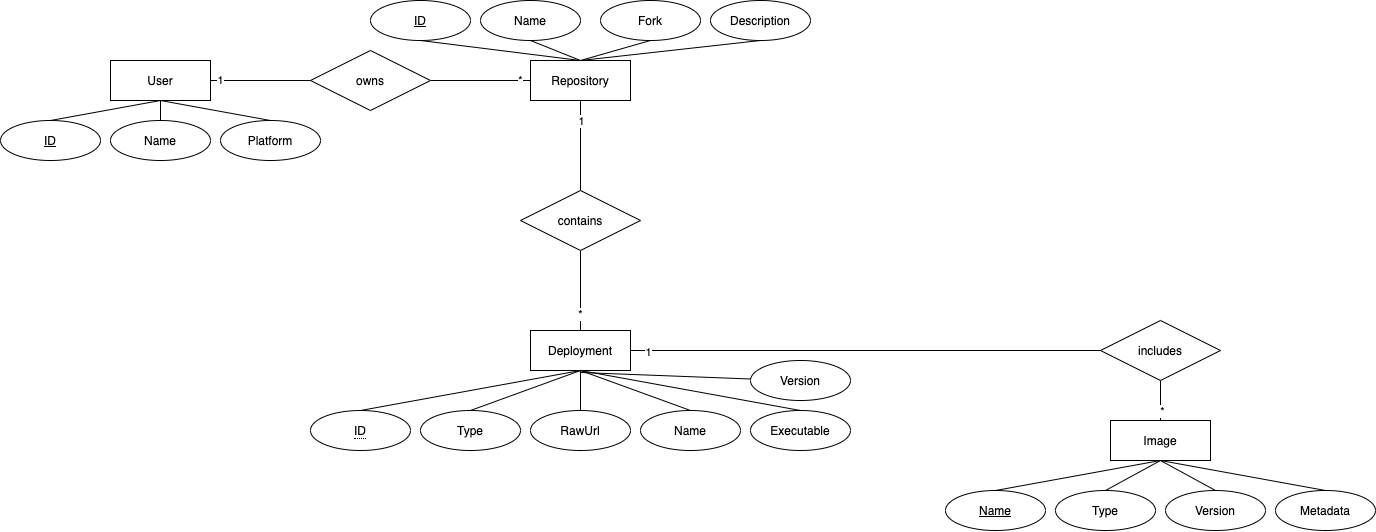

The diagram above was exported from draw.io. Its source (the exported page's mxGraphModel, read from the mxfile embedded in the PNG):
<mxGraphModel dx="2404" dy="942" grid="1" gridSize="10" guides="1" tooltips="1" connect="1" arrows="1" fold="1" page="1" pageScale="1" pageWidth="827" pageHeight="1169" math="0" shadow="0">
  <root>
    <mxCell id="0" />
    <mxCell id="1" parent="0" />
    <mxCell id="2" value="1" style="edgeStyle=none;rounded=0;orthogonalLoop=1;jettySize=auto;html=1;endArrow=none;endFill=0;entryX=0;entryY=0.5;entryDx=0;entryDy=0;" edge="1" source="6" target="15" parent="1">
      <mxGeometry x="-0.8" relative="1" as="geometry">
        <mxPoint x="260" y="100" as="targetPoint" />
        <mxPoint as="offset" />
      </mxGeometry>
    </mxCell>
    <mxCell id="3" style="edgeStyle=none;rounded=0;orthogonalLoop=1;jettySize=auto;html=1;exitX=0.5;exitY=1;exitDx=0;exitDy=0;entryX=0.5;entryY=0;entryDx=0;entryDy=0;endArrow=none;endFill=0;" edge="1" source="6" target="16" parent="1">
      <mxGeometry relative="1" as="geometry" />
    </mxCell>
    <mxCell id="4" style="edgeStyle=none;rounded=0;orthogonalLoop=1;jettySize=auto;html=1;exitX=0.5;exitY=1;exitDx=0;exitDy=0;entryX=0.5;entryY=0;entryDx=0;entryDy=0;endArrow=none;endFill=0;" edge="1" source="6" target="17" parent="1">
      <mxGeometry relative="1" as="geometry" />
    </mxCell>
    <mxCell id="5" style="edgeStyle=none;rounded=0;orthogonalLoop=1;jettySize=auto;html=1;exitX=0.5;exitY=1;exitDx=0;exitDy=0;entryX=0.5;entryY=0;entryDx=0;entryDy=0;endArrow=none;endFill=0;" edge="1" source="6" target="39" parent="1">
      <mxGeometry relative="1" as="geometry" />
    </mxCell>
    <mxCell id="6" value="User" style="whiteSpace=wrap;html=1;align=center;" vertex="1" parent="1">
      <mxGeometry x="80" y="80" width="100" height="40" as="geometry" />
    </mxCell>
    <mxCell id="7" style="rounded=0;orthogonalLoop=1;jettySize=auto;html=1;exitX=0.5;exitY=1;exitDx=0;exitDy=0;entryX=0.5;entryY=1;entryDx=0;entryDy=0;endArrow=none;endFill=0;" edge="1" source="13" target="18" parent="1">
      <mxGeometry relative="1" as="geometry">
        <Array as="points">
          <mxPoint x="550" y="80" />
        </Array>
      </mxGeometry>
    </mxCell>
    <mxCell id="8" style="edgeStyle=none;rounded=0;orthogonalLoop=1;jettySize=auto;html=1;exitX=0.5;exitY=0;exitDx=0;exitDy=0;entryX=0.5;entryY=1;entryDx=0;entryDy=0;endArrow=none;endFill=0;" edge="1" source="13" target="19" parent="1">
      <mxGeometry relative="1" as="geometry" />
    </mxCell>
    <mxCell id="9" style="edgeStyle=none;rounded=0;orthogonalLoop=1;jettySize=auto;html=1;exitX=0.5;exitY=1;exitDx=0;exitDy=0;entryX=0.5;entryY=0;entryDx=0;entryDy=0;endArrow=none;endFill=0;" edge="1" source="13" target="34" parent="1">
      <mxGeometry relative="1" as="geometry">
        <Array as="points" />
      </mxGeometry>
    </mxCell>
    <mxCell id="10" value="1" style="edgeLabel;html=1;align=center;verticalAlign=middle;resizable=0;points=[];" vertex="1" connectable="0" parent="9">
      <mxGeometry x="-0.5545" y="-1" relative="1" as="geometry">
        <mxPoint x="1" as="offset" />
      </mxGeometry>
    </mxCell>
    <mxCell id="11" style="edgeStyle=none;rounded=0;orthogonalLoop=1;jettySize=auto;html=1;exitX=0.5;exitY=0;exitDx=0;exitDy=0;entryX=0.5;entryY=1;entryDx=0;entryDy=0;endArrow=none;endFill=0;" edge="1" source="13" target="35" parent="1">
      <mxGeometry relative="1" as="geometry" />
    </mxCell>
    <mxCell id="12" style="edgeStyle=none;rounded=0;orthogonalLoop=1;jettySize=auto;html=1;exitX=0.5;exitY=0;exitDx=0;exitDy=0;entryX=0.5;entryY=1;entryDx=0;entryDy=0;endArrow=none;endFill=0;" edge="1" source="13" target="36" parent="1">
      <mxGeometry relative="1" as="geometry" />
    </mxCell>
    <mxCell id="13" value="Repository" style="whiteSpace=wrap;html=1;align=center;" vertex="1" parent="1">
      <mxGeometry x="500" y="80" width="100" height="40" as="geometry" />
    </mxCell>
    <mxCell id="14" value="*" style="edgeStyle=orthogonalEdgeStyle;rounded=0;orthogonalLoop=1;jettySize=auto;html=1;exitX=1;exitY=0.5;exitDx=0;exitDy=0;entryX=0;entryY=0.5;entryDx=0;entryDy=0;endArrow=none;endFill=0;" edge="1" source="15" target="13" parent="1">
      <mxGeometry x="0.8" relative="1" as="geometry">
        <mxPoint as="offset" />
      </mxGeometry>
    </mxCell>
    <mxCell id="15" value="owns" style="shape=rhombus;perimeter=rhombusPerimeter;whiteSpace=wrap;html=1;align=center;" vertex="1" parent="1">
      <mxGeometry x="280" y="70" width="120" height="60" as="geometry" />
    </mxCell>
    <mxCell id="16" value="ID" style="ellipse;whiteSpace=wrap;html=1;align=center;fontStyle=4;" vertex="1" parent="1">
      <mxGeometry x="-30" y="140" width="100" height="40" as="geometry" />
    </mxCell>
    <mxCell id="17" value="Name" style="ellipse;whiteSpace=wrap;html=1;align=center;" vertex="1" parent="1">
      <mxGeometry x="80" y="140" width="100" height="40" as="geometry" />
    </mxCell>
    <mxCell id="18" value="ID" style="ellipse;whiteSpace=wrap;html=1;align=center;fontStyle=4;" vertex="1" parent="1">
      <mxGeometry x="340" y="20" width="100" height="40" as="geometry" />
    </mxCell>
    <mxCell id="19" value="Name" style="ellipse;whiteSpace=wrap;html=1;align=center;" vertex="1" parent="1">
      <mxGeometry x="450" y="20" width="100" height="40" as="geometry" />
    </mxCell>
    <mxCell id="20" style="edgeStyle=none;rounded=0;orthogonalLoop=1;jettySize=auto;html=1;exitX=0.5;exitY=1;exitDx=0;exitDy=0;entryX=0.5;entryY=0;entryDx=0;entryDy=0;endArrow=none;endFill=0;" edge="1" source="28" parent="1">
      <mxGeometry relative="1" as="geometry">
        <mxPoint x="330" y="430" as="targetPoint" />
      </mxGeometry>
    </mxCell>
    <mxCell id="21" style="edgeStyle=none;rounded=0;orthogonalLoop=1;jettySize=auto;html=1;exitX=0.5;exitY=1;exitDx=0;exitDy=0;entryX=0.5;entryY=0;entryDx=0;entryDy=0;endArrow=none;endFill=0;" edge="1" source="28" target="30" parent="1">
      <mxGeometry relative="1" as="geometry" />
    </mxCell>
    <mxCell id="22" style="edgeStyle=none;rounded=0;orthogonalLoop=1;jettySize=auto;html=1;exitX=0.5;exitY=1;exitDx=0;exitDy=0;entryX=0.5;entryY=0;entryDx=0;entryDy=0;endArrow=none;endFill=0;" edge="1" source="28" target="31" parent="1">
      <mxGeometry relative="1" as="geometry" />
    </mxCell>
    <mxCell id="23" style="edgeStyle=none;rounded=0;orthogonalLoop=1;jettySize=auto;html=1;exitX=0.5;exitY=1;exitDx=0;exitDy=0;entryX=0.5;entryY=0;entryDx=0;entryDy=0;endArrow=none;endFill=0;" edge="1" source="28" target="37" parent="1">
      <mxGeometry relative="1" as="geometry" />
    </mxCell>
    <mxCell id="24" style="edgeStyle=none;rounded=0;orthogonalLoop=1;jettySize=auto;html=1;exitX=0.5;exitY=1;exitDx=0;exitDy=0;entryX=0.5;entryY=0;entryDx=0;entryDy=0;endArrow=none;endFill=0;" edge="1" source="28" parent="1">
      <mxGeometry relative="1" as="geometry">
        <mxPoint x="770" y="430" as="targetPoint" />
      </mxGeometry>
    </mxCell>
    <mxCell id="25" style="edgeStyle=none;rounded=0;orthogonalLoop=1;jettySize=auto;html=1;endArrow=none;endFill=0;" edge="1" target="51" parent="1">
      <mxGeometry relative="1" as="geometry">
        <mxPoint x="550" y="392" as="sourcePoint" />
      </mxGeometry>
    </mxCell>
    <mxCell id="26" style="edgeStyle=none;rounded=0;orthogonalLoop=1;jettySize=auto;html=1;exitX=1;exitY=0.5;exitDx=0;exitDy=0;entryX=0;entryY=0.5;entryDx=0;entryDy=0;endArrow=none;endFill=0;" edge="1" source="28" target="42" parent="1">
      <mxGeometry relative="1" as="geometry" />
    </mxCell>
    <mxCell id="27" value="1" style="edgeLabel;html=1;align=center;verticalAlign=middle;resizable=0;points=[];" vertex="1" connectable="0" parent="26">
      <mxGeometry x="-0.9291" relative="1" as="geometry">
        <mxPoint y="1" as="offset" />
      </mxGeometry>
    </mxCell>
    <mxCell id="28" value="Deployment" style="whiteSpace=wrap;html=1;align=center;" vertex="1" parent="1">
      <mxGeometry x="500" y="350" width="100" height="40" as="geometry" />
    </mxCell>
    <mxCell id="29" value="&lt;span style=&quot;border-bottom: 1px dotted&quot;&gt;ID&lt;/span&gt;" style="ellipse;whiteSpace=wrap;html=1;align=center;" vertex="1" parent="1">
      <mxGeometry x="280" y="430" width="100" height="40" as="geometry" />
    </mxCell>
    <mxCell id="30" value="Type" style="ellipse;whiteSpace=wrap;html=1;align=center;" vertex="1" parent="1">
      <mxGeometry x="390" y="430" width="100" height="40" as="geometry" />
    </mxCell>
    <mxCell id="31" value="RawUrl" style="ellipse;whiteSpace=wrap;html=1;align=center;" vertex="1" parent="1">
      <mxGeometry x="500" y="430" width="100" height="40" as="geometry" />
    </mxCell>
    <mxCell id="32" style="edgeStyle=none;rounded=0;orthogonalLoop=1;jettySize=auto;html=1;exitX=0.5;exitY=1;exitDx=0;exitDy=0;entryX=0.5;entryY=0;entryDx=0;entryDy=0;endArrow=none;endFill=0;" edge="1" source="34" target="28" parent="1">
      <mxGeometry relative="1" as="geometry" />
    </mxCell>
    <mxCell id="33" value="*" style="edgeLabel;html=1;align=center;verticalAlign=middle;resizable=0;points=[];" vertex="1" connectable="0" parent="32">
      <mxGeometry x="0.5667" y="-1" relative="1" as="geometry">
        <mxPoint as="offset" />
      </mxGeometry>
    </mxCell>
    <mxCell id="34" value="contains" style="shape=rhombus;perimeter=rhombusPerimeter;whiteSpace=wrap;html=1;align=center;" vertex="1" parent="1">
      <mxGeometry x="490" y="210" width="120" height="60" as="geometry" />
    </mxCell>
    <mxCell id="35" value="Fork" style="ellipse;whiteSpace=wrap;html=1;align=center;" vertex="1" parent="1">
      <mxGeometry x="570" y="20" width="100" height="40" as="geometry" />
    </mxCell>
    <mxCell id="36" value="Description" style="ellipse;whiteSpace=wrap;html=1;align=center;" vertex="1" parent="1">
      <mxGeometry x="680" y="20" width="100" height="40" as="geometry" />
    </mxCell>
    <mxCell id="37" value="Name" style="ellipse;whiteSpace=wrap;html=1;align=center;" vertex="1" parent="1">
      <mxGeometry x="610" y="430" width="100" height="40" as="geometry" />
    </mxCell>
    <mxCell id="38" value="Executable" style="ellipse;whiteSpace=wrap;html=1;align=center;" vertex="1" parent="1">
      <mxGeometry x="720" y="430" width="100" height="40" as="geometry" />
    </mxCell>
    <mxCell id="39" value="Platform" style="ellipse;whiteSpace=wrap;html=1;align=center;" vertex="1" parent="1">
      <mxGeometry x="190" y="140" width="100" height="40" as="geometry" />
    </mxCell>
    <mxCell id="40" style="edgeStyle=none;rounded=0;orthogonalLoop=1;jettySize=auto;html=1;exitX=0.5;exitY=1;exitDx=0;exitDy=0;entryX=0.5;entryY=0;entryDx=0;entryDy=0;endArrow=none;endFill=0;" edge="1" source="42" target="47" parent="1">
      <mxGeometry relative="1" as="geometry" />
    </mxCell>
    <mxCell id="41" value="*" style="edgeLabel;html=1;align=center;verticalAlign=middle;resizable=0;points=[];" vertex="1" connectable="0" parent="40">
      <mxGeometry x="0.525" y="1" relative="1" as="geometry">
        <mxPoint as="offset" />
      </mxGeometry>
    </mxCell>
    <mxCell id="42" value="includes" style="shape=rhombus;perimeter=rhombusPerimeter;whiteSpace=wrap;html=1;align=center;" vertex="1" parent="1">
      <mxGeometry x="1070" y="340" width="120" height="60" as="geometry" />
    </mxCell>
    <mxCell id="43" style="edgeStyle=none;rounded=0;orthogonalLoop=1;jettySize=auto;html=1;exitX=0.5;exitY=1;exitDx=0;exitDy=0;entryX=0.5;entryY=0;entryDx=0;entryDy=0;endArrow=none;endFill=0;" edge="1" source="47" target="50" parent="1">
      <mxGeometry relative="1" as="geometry" />
    </mxCell>
    <mxCell id="44" style="edgeStyle=none;rounded=0;orthogonalLoop=1;jettySize=auto;html=1;exitX=0.5;exitY=1;exitDx=0;exitDy=0;entryX=0.5;entryY=0;entryDx=0;entryDy=0;endArrow=none;endFill=0;" edge="1" source="47" target="48" parent="1">
      <mxGeometry relative="1" as="geometry" />
    </mxCell>
    <mxCell id="45" style="edgeStyle=none;rounded=0;orthogonalLoop=1;jettySize=auto;html=1;exitX=0.5;exitY=1;exitDx=0;exitDy=0;entryX=0.5;entryY=0;entryDx=0;entryDy=0;endArrow=none;endFill=0;" edge="1" source="47" target="49" parent="1">
      <mxGeometry relative="1" as="geometry" />
    </mxCell>
    <mxCell id="46" style="edgeStyle=none;rounded=0;orthogonalLoop=1;jettySize=auto;html=1;exitX=0.5;exitY=1;exitDx=0;exitDy=0;entryX=0.5;entryY=0;entryDx=0;entryDy=0;endArrow=none;endFill=0;" edge="1" source="47" target="52" parent="1">
      <mxGeometry relative="1" as="geometry" />
    </mxCell>
    <mxCell id="47" value="Image" style="whiteSpace=wrap;html=1;align=center;" vertex="1" parent="1">
      <mxGeometry x="1080" y="440" width="100" height="40" as="geometry" />
    </mxCell>
    <mxCell id="48" value="Type" style="ellipse;whiteSpace=wrap;html=1;align=center;" vertex="1" parent="1">
      <mxGeometry x="1025" y="510" width="100" height="40" as="geometry" />
    </mxCell>
    <mxCell id="49" value="Version" style="ellipse;whiteSpace=wrap;html=1;align=center;" vertex="1" parent="1">
      <mxGeometry x="1135" y="510" width="100" height="40" as="geometry" />
    </mxCell>
    <mxCell id="50" value="Name" style="ellipse;whiteSpace=wrap;html=1;align=center;fontStyle=4;" vertex="1" parent="1">
      <mxGeometry x="915" y="510" width="100" height="40" as="geometry" />
    </mxCell>
    <mxCell id="51" value="Version" style="ellipse;whiteSpace=wrap;html=1;align=center;" vertex="1" parent="1">
      <mxGeometry x="720" y="380" width="100" height="40" as="geometry" />
    </mxCell>
    <mxCell id="52" value="Metadata" style="ellipse;whiteSpace=wrap;html=1;align=center;" vertex="1" parent="1">
      <mxGeometry x="1245" y="510" width="100" height="40" as="geometry" />
    </mxCell>
  </root>
</mxGraphModel>